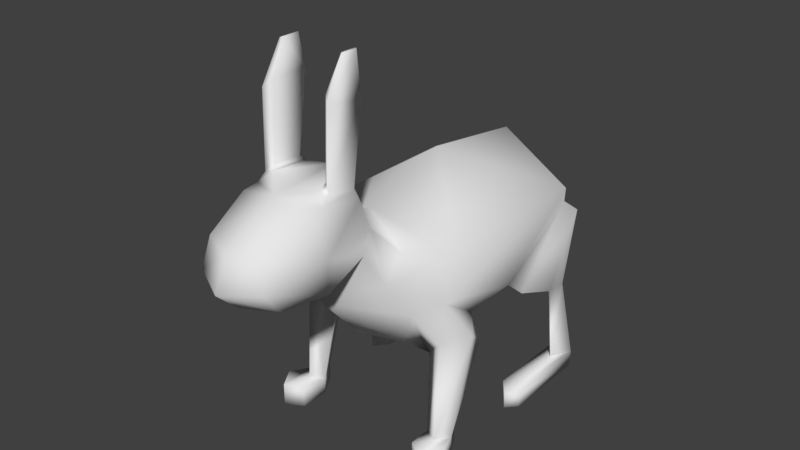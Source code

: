 # Source: Rabbit.blend  (saved by Blender 2.77.0; exported with 4.5.12 LTS)
import bpy
from mathutils import Matrix  # noqa: F401  (used for matrix-valued properties, if any)

bpy.ops.wm.read_factory_settings(use_empty=True)
scene = bpy.context.scene
scene.name = 'Scene'

# ---- collections
col_collection_1 = bpy.data.collections.new('Collection 1'); scene.collection.children.link(col_collection_1)

# ---- images (referenced by path relative to the original .blend; pixels are not part of the script)
import os
ASSET_DIR = os.environ.get("B2B_ASSET_DIR", "")  # directory of the original .blend (textures are referenced by path, not embedded)
HERE = os.path.dirname(os.path.abspath(__file__))  # packed textures are extracted next to this script under _unpacked/

def load_image(name, relpath, width, height, colorspace="sRGB"):
    """Load a texture the original file referenced (path relative to the .blend, or extracted next to this script)."""
    p = next((c for c in (os.path.join(HERE, relpath), os.path.join(ASSET_DIR, relpath)) if relpath and os.path.exists(c)), "")
    if p:
        img = bpy.data.images.load(p, check_existing=True)
        img.name = name
    else:  # same state as the original file: an image datablock whose file is absent (Cycles renders it pink)
        img = bpy.data.images.new(name, width, height)
        img.source = "FILE"
        img.filepath = "//" + (relpath or name)
    img.colorspace_settings.name = colorspace
    return img
img_rabbittex = load_image('rabbitTex', 'textures/rabbitTex.png', 1024, 1024, 'sRGB')

# ---- materials (node trees are filled in below, after node groups)
mat_material_001 = bpy.data.materials.new('Material.001')
mat_material_001.alpha_threshold = 0.0
mat_material_001.roughness = 0.5

# ---- material node trees
mat_material_001.use_nodes = True; mat_material_001.node_tree.nodes.clear()
_N = mat_material_001.node_tree.nodes; _L = mat_material_001.node_tree.links
n0 = _N.new('ShaderNodeOutputMaterial'); n0.name = 'Material Output'; n0.location = (300, 300)
n1 = _N.new('ShaderNodeBsdfDiffuse'); n1.name = 'Diffuse BSDF'; n1.location = (10, 300)
n2 = _N.new('ShaderNodeTexImage'); n2.name = 'Image Texture'; n2.location = (0, 0)
n2.width = 140
n2.image = img_rabbittex
_L.new(n1.outputs[0], n0.inputs[0])
n0.is_active_output = True

# ---- world
world_world = bpy.data.worlds.new('World'); scene.world = world_world
world_world.color = (0.05088, 0.05088, 0.05088)
world_world.use_sun_shadow = False
world_world.sun_shadow_jitter_overblur = 0.0
world_world.cycles.sampling_method = 'MANUAL'

# ---- meshes
me_sphere = bpy.data.meshes.new('Sphere')
me_sphere.from_pydata([(-1.121e-17, 0.3258, -0.2249), (1.137e-17, 0.4601, 0.3066), (-1.779e-18, 0.5971, 0.01831), (7.311e-21, 1.286, 0.1276), (0.1884, 0.4427, 0.9246), (0.2018, 0.507, 0.0002779), (0.1835, 0.469, -0.1409), (0.2248, 0.08781, 0.2321), (0.2692, 0.1318, 0.01224), (0.2248, 0.1758, -0.2076), (0.1834, -0.1694, 0.1145), (0.205, -0.2143, -0.05244), (0.1834, -0.1086, -0.1893), (5.389e-18, -0.2447, 0.09945), (-1.829e-18, -0.3208, -0.07376), (-8.108e-18, -0.1839, -0.2043), (1.202e-17, 0.06959, 0.2828), (-4.357e-18, 0.7233, -0.02836), (0.3152, 0.6022, -0.1274), (0.2564, 0.5511, -0.3172), (-2.029e-17, 0.3586, -0.4302), (0.4697, 0.8402, -0.1885), (0.4879, 1.055, -0.787), (-3.464e-17, 0.6288, -0.7328), (-6.723e-18, 1.935, 0.03743), (-2.599e-17, 2.259, -0.3726), (0.4697, 1.862, -0.1885), (0.5183, 1.391, -0.6429), (-4.121e-17, 2.013, -0.7466), (0.4496, 1.023, -0.6134), (0.4583, 0.7729, -0.4385), (0.3619, 0.6257, -0.4826), (0.2635, 0.6836, -0.7089), (0.5644, 0.8764, -0.6467), (0.4607, 0.733, -0.6575), (0.3356, 0.811, -0.8112), (0.4631, 0.876, -1.26), (0.517, 0.7777, -1.26), (0.4598, 0.699, -1.26), (0.3784, 0.7418, -1.26), (0.4631, 0.876, -1.358), (0.517, 0.7777, -1.358), (0.4598, 0.699, -1.358), (0.3784, 0.7418, -1.358), (0.4973, 0.5277, -1.24), (0.3994, 0.5883, -1.24), (0.5661, 0.6392, -1.24), (0.4973, 0.5277, -1.378), (0.3994, 0.5883, -1.378), (0.5661, 0.6392, -1.378), (0.4496, 1.356, -0.599), (0.146, 1.962, -0.6916), (0.1708, 2.106, -0.4504), (0.4655, 1.861, -0.2714), (0.2147, 1.996, -0.7356), (0.2395, 2.14, -0.4943), (0.5341, 1.895, -0.3153), (0.5252, 1.668, -0.7507), (0.3924, 1.819, -0.7507), (0.3895, 1.88, -0.7507), (0.5351, 1.79, -0.7507), (0.4924, 1.784, -1.269), (0.4228, 1.935, -1.269), (0.4184, 1.995, -1.269), (0.5617, 1.906, -1.269), (0.4927, 1.817, -1.369), (0.4273, 1.929, -1.369), (0.4232, 1.985, -1.369), (0.5565, 1.902, -1.369), (0.5005, 1.301, -1.269), (0.4228, 1.396, -1.269), (0.5617, 1.368, -1.269), (0.4996, 1.302, -1.369), (0.4273, 1.39, -1.369), (0.5565, 1.364, -1.369), (0.2085, 0.4242, 0.1901), (0.1422, 0.4248, 0.2995), (0.1572, 0.2165, 0.3031), (0.2147, 0.1731, 0.2491), (0.1782, 0.4487, 0.928), (0.18, 0.3518, 0.9274), (0.1899, 0.3405, 0.9241), (0.2026, 0.2252, 0.714), (0.1659, 0.2586, 0.7524), (0.1568, 0.4659, 0.7537), (0.1964, 0.4589, 0.6876), (0.1621, 0.2454, 0.3307), (0.1987, 0.3961, 0.2509), (0.2031, 0.2142, 0.2926), (0.1514, 0.3968, 0.3282)], [], [(5, 6, 19, 18), (5, 75, 78, 7, 8), (6, 0, 20, 19), (1, 16, 77, 76), (6, 5, 8, 9), (4, 79, 80, 81), (0, 6, 9), (78, 77, 16, 7), (9, 8, 11, 12), (7, 16, 10), (0, 9, 12), (8, 7, 10, 11), (11, 10, 13, 14), (12, 11, 14, 15), (10, 16, 13), (0, 12, 15), (17, 18, 21, 3), (18, 19, 31, 30, 21), (2, 5, 18, 17), (3, 21, 26, 24), (33, 34, 38, 37), (55, 56, 60, 59), (28, 25, 52, 51), (29, 32, 23, 28, 51, 50), (19, 20, 23, 32, 31), (31, 32, 35, 34), (25, 24, 26, 53, 52), (29, 30, 33, 22), (30, 31, 34, 33), (32, 29, 22, 35), (36, 37, 41, 40), (34, 35, 39, 38), (35, 22, 36, 39), (22, 33, 37, 36), (40, 41, 42, 43), (42, 41, 49, 47), (39, 36, 40, 43), (38, 39, 45, 44), (44, 45, 48, 47), (46, 44, 47, 49), (39, 43, 48, 45), (41, 37, 46, 49), (37, 38, 44, 46), (43, 42, 47, 48), (52, 53, 56, 55), (21, 30, 29, 50, 53, 26), (50, 51, 54, 27), (51, 52, 55, 54), (53, 50, 27, 56), (57, 58, 62, 61), (56, 27, 57, 60), (54, 55, 59, 58), (27, 54, 58, 57), (63, 64, 68, 67), (59, 60, 64, 63), (60, 57, 61, 64), (58, 59, 63, 62), (65, 66, 67, 68), (64, 61, 69, 71), (62, 63, 67, 66), (65, 68, 74, 72), (71, 69, 72, 74), (69, 70, 73, 72), (68, 64, 71, 74), (66, 65, 72, 73), (62, 66, 73, 70), (61, 62, 70, 69), (83, 82, 81, 80), (2, 1, 76, 75, 5), (85, 84, 79, 4), (84, 83, 80, 79), (82, 85, 4, 81), (88, 87, 85, 82), (89, 86, 83, 84), (87, 89, 84, 85), (86, 88, 82, 83), (77, 78, 88, 86), (75, 76, 89, 87), (76, 77, 86, 89), (78, 75, 87, 88)])
me_sphere.polygons.foreach_set('use_smooth', [True] * 80)
_uv = me_sphere.uv_layers.new(name='UVMap')
_uv.uv.foreach_set('vector', [0.1078, 0.6285, 0.09672, 0.5732, 0.1438, 0.5172, 0.1648, 0.5845, 0.1915, 0.05284, 0.2334, 0.1015, 0.2367, 0.1725, 0.228, 0.1982, 0.167, 0.1661, 0.09672, 0.5732, 0.01974, 0.525, 0.04532, 0.4525, 0.1438, 0.5172, 0.3033, 0.08835, 0.3032, 0.2104, 0.2603, 0.1621, 0.2645, 0.1112, 0.1422, 0.05348, 0.1915, 0.05284, 0.167, 0.1661, 0.1141, 0.1405, 0.5002, 0.2587, 0.5013, 0.2645, 0.4815, 0.2434, 0.4822, 0.24, 0.05657, 0.08331, 0.1422, 0.05348, 0.1141, 0.1405, 0.2367, 0.1725, 0.2603, 0.1621, 0.3032, 0.2104, 0.228, 0.1982, 0.1141, 0.1405, 0.167, 0.1661, 0.1202, 0.241, 0.09629, 0.2069, 0.228, 0.1982, 0.263, 0.2703, 0.162, 0.2501, 0.05657, 0.08331, 0.1141, 0.1405, 0.09629, 0.2069, 0.167, 0.1661, 0.228, 0.1982, 0.162, 0.2501, 0.1202, 0.241, 0.1202, 0.241, 0.162, 0.2501, 0.1476, 0.3097, 0.08281, 0.2956, 0.09629, 0.2069, 0.1202, 0.241, 0.08281, 0.2956, 0.04651, 0.2402, 0.162, 0.2501, 0.263, 0.2703, 0.1476, 0.3097, 0.05657, 0.08331, 0.09629, 0.2069, 0.04651, 0.2402, 0.1837, 0.7141, 0.1648, 0.5845, 0.2547, 0.5574, 0.4113, 0.7323, 0.1648, 0.5845, 0.1438, 0.5172, 0.1938, 0.4796, 0.2328, 0.4956, 0.2547, 0.5574, 0.1321, 0.7103, 0.1078, 0.6285, 0.1648, 0.5845, 0.1837, 0.7141, 0.4113, 0.7323, 0.2547, 0.5574, 0.4943, 0.5078, 0.6128, 0.6001, 0.7935, 0.1514, 0.7553, 0.1935, 0.6404, 0.05574, 0.6525, 0.03792, 0.7217, 0.4275, 0.9079, 0.593, 0.679, 0.7401, 0.6429, 0.6541, 0.5394, 0.3071, 0.6487, 0.4136, 0.5681, 0.4134, 0.5147, 0.353, 0.2857, 0.4488, 0.1995, 0.4246, 0.1514, 0.3488, 0.5394, 0.3071, 0.5147, 0.353, 0.3642, 0.4369, 0.1438, 0.5172, 0.04532, 0.4525, 0.1514, 0.3488, 0.1995, 0.4246, 0.1938, 0.4796, 0.7853, 0.2603, 0.713, 0.2421, 0.6766, 0.1901, 0.7553, 0.1935, 0.6487, 0.4136, 0.6128, 0.6001, 0.4943, 0.5078, 0.4884, 0.488, 0.5681, 0.4134, 0.8488, 0.1288, 0.8231, 0.222, 0.7935, 0.1514, 0.8144, 0.07626, 0.8231, 0.222, 0.7853, 0.2603, 0.7553, 0.1935, 0.7935, 0.1514, 0.713, 0.2421, 0.5771, 0.2526, 0.5665, 0.2029, 0.6766, 0.1901, 0.6548, 0.00185, 0.6525, 0.03792, 0.635, 0.03834, 0.6094, 0.006897, 0.7553, 0.1935, 0.6766, 0.1901, 0.6263, 0.06064, 0.6404, 0.05574, 0.6766, 0.1901, 0.5665, 0.2029, 0.5752, 0.04025, 0.6263, 0.06064, 0.8144, 0.07626, 0.7935, 0.1514, 0.6525, 0.03792, 0.6548, 0.00185, 0.6094, 0.006897, 0.635, 0.03834, 0.6324, 0.04604, 0.6266, 0.0481, 0.6324, 0.04604, 0.635, 0.03834, 0.6344, 0.04708, 0.634, 0.04773, 0.6263, 0.06064, 0.5752, 0.04025, 0.6094, 0.006897, 0.6266, 0.0481, 0.6404, 0.05574, 0.6263, 0.06064, 0.634, 0.04865, 0.6344, 0.04806, 0.6344, 0.04806, 0.634, 0.04865, 0.6335, 0.04791, 0.634, 0.04773, 0.6351, 0.04777, 0.6344, 0.04806, 0.634, 0.04773, 0.6344, 0.04708, 0.6263, 0.06064, 0.6266, 0.0481, 0.6335, 0.04791, 0.634, 0.04865, 0.635, 0.03834, 0.6525, 0.03792, 0.6351, 0.04777, 0.6344, 0.04708, 0.6525, 0.03792, 0.6404, 0.05574, 0.6344, 0.04806, 0.6351, 0.04777, 0.6266, 0.0481, 0.6324, 0.04604, 0.634, 0.04773, 0.6335, 0.04791, 0.7575, 0.381, 0.9606, 0.5752, 0.9079, 0.593, 0.7217, 0.4275, 0.2547, 0.5574, 0.2328, 0.4956, 0.2857, 0.4488, 0.3642, 0.4369, 0.4884, 0.488, 0.4943, 0.5078, 0.8465, 0.9299, 0.5392, 0.9765, 0.5447, 0.9445, 0.8181, 0.9029, 0.5392, 0.9765, 0.4299, 0.9262, 0.4509, 0.8949, 0.5447, 0.9445, 0.9606, 0.5752, 0.8465, 0.9299, 0.8181, 0.9029, 0.9079, 0.593, 0.6906, 0.818, 0.6328, 0.8859, 0.4346, 0.8201, 0.4487, 0.8014, 0.9079, 0.593, 0.8181, 0.9029, 0.6906, 0.818, 0.679, 0.7401, 0.5447, 0.9445, 0.4509, 0.8949, 0.6107, 0.8931, 0.6328, 0.8859, 0.8181, 0.9029, 0.5447, 0.9445, 0.6328, 0.8859, 0.6906, 0.818, 0.4215, 0.7403, 0.4481, 0.7815, 0.4374, 0.7917, 0.4117, 0.7854, 0.6429, 0.6541, 0.679, 0.7401, 0.4481, 0.7815, 0.4215, 0.7403, 0.679, 0.7401, 0.6906, 0.818, 0.4487, 0.8014, 0.4481, 0.7815, 0.6328, 0.8859, 0.6107, 0.8931, 0.4179, 0.831, 0.4346, 0.8201, 0.4275, 0.8017, 0.427, 0.7974, 0.4117, 0.7854, 0.4374, 0.7917, 0.4481, 0.7815, 0.4487, 0.8014, 0.3803, 0.8327, 0.3825, 0.8331, 0.4346, 0.8201, 0.4179, 0.831, 0.4117, 0.7854, 0.427, 0.7974, 0.2082, 0.8718, 0.2342, 0.8657, 0.08414, 0.8725, 0.09377, 0.8825, 0.3825, 0.8331, 0.3803, 0.8327, 0.3794, 0.8384, 0.3723, 0.8366, 0.3803, 0.8327, 0.3948, 0.826, 0.393, 0.8316, 0.3794, 0.8384, 0.4374, 0.7917, 0.4481, 0.7815, 0.3825, 0.8331, 0.3723, 0.8366, 0.2116, 0.8644, 0.2082, 0.8718, 0.09377, 0.8825, 0.1225, 0.8853, 0.2011, 0.9085, 0.2116, 0.8644, 0.1225, 0.8853, 0.131, 0.8781, 0.4487, 0.8014, 0.4346, 0.8201, 0.3948, 0.826, 0.3803, 0.8327, 0.4576, 0.2129, 0.4615, 0.1995, 0.4822, 0.24, 0.4815, 0.2434, 0.2441, 0.006177, 0.3033, 0.08835, 0.2645, 0.1112, 0.2334, 0.1015, 0.1915, 0.05284, 0.5185, 0.1939, 0.5284, 0.2145, 0.5013, 0.2645, 0.5002, 0.2587, 0.429, 0.2801, 0.4576, 0.2129, 0.4815, 0.2434, 0.5013, 0.2645, 0.4615, 0.1995, 0.5185, 0.1939, 0.5002, 0.2587, 0.4822, 0.24, 0.4047, 0.05826, 0.5046, 0.04587, 0.5185, 0.1939, 0.4615, 0.1995, 0.3502, 0.1334, 0.3916, 0.08568, 0.4576, 0.2129, 0.429, 0.2801, 0.5046, 0.04587, 0.525, 0.08252, 0.5284, 0.2145, 0.5185, 0.1939, 0.3916, 0.08568, 0.4047, 0.05826, 0.4615, 0.1995, 0.4576, 0.2129, 0.3884, 0.07027, 0.3928, 0.0345, 0.4047, 0.05826, 0.3916, 0.08568, 0.5139, 0.01559, 0.5339, 0.06952, 0.525, 0.08252, 0.5046, 0.04587, 0.3336, 0.1347, 0.3884, 0.07027, 0.3916, 0.08568, 0.3502, 0.1334, 0.3928, 0.0345, 0.5139, 0.01559, 0.5046, 0.04587, 0.4047, 0.05826])
me_sphere.materials.append(mat_material_001)
me_sphere.use_remesh_preserve_volume = False
me_sphere.use_remesh_preserve_attributes = False
me_sphere.use_mirror_vertex_groups = False
me_sphere.use_paint_bone_selection = False
me_sphere.use_paint_mask = True
me_sphere.update()
arm_armature = bpy.data.armatures.new('Armature')  # bones are not reproduced

# ---- objects
ob_armature = bpy.data.objects.new('Armature', arm_armature)
ob_sphere = bpy.data.objects.new('Sphere', me_sphere)

# ---- transforms, parenting, visibility, modifiers, constraints
ob_armature.location = (0.0, 1.148, 0.9946)
ob_armature.rotation_euler = (1.571, -0.0, 0.0)
ob_armature.scale = (1.083, 1.083, 1.083)
ob_armature.show_in_front = True
ob_armature.lineart.crease_threshold = 0.0
ob_sphere.parent = ob_armature
ob_sphere.matrix_parent_inverse = Matrix(((0.923, 0.0, 0.0, 0.0), (0.0, 5.96e-08, 0.923, -0.918), (0.0, -0.923, 6.969e-08, 1.06), (0.0, 0.0, 0.0, 1.0)))
ob_sphere.location = (8.196e-17, -0.694, 1.348)
ob_sphere.lineart.crease_threshold = 0.0
_vg = ob_sphere.vertex_groups.new(name='Spine')
for _i, _w in zip([3, 17, 18, 19, 20, 21, 23, 24, 25, 26, 28, 29, 30, 31, 32, 50, 51, 52, 53], [1.0, 0.9864, 1.0, 0.9906, 1.0, 1.0, 1.0, 0.9896, 1.0, 1.0, 1.0, 1.0, 1.0, 1.0, 1.0, 1.0, 1.0, 1.0, 1.0]): _vg.add([_i], _w, 'REPLACE')
_vg = ob_sphere.vertex_groups.new(name='Neck')
for _i, _w in zip([0, 2, 5, 6, 17, 18, 19, 20], [1.0, 1.0, 1.0, 1.0, 1.0, 1.0, 1.0, 1.0]): _vg.add([_i], _w, 'REPLACE')
_vg = ob_sphere.vertex_groups.new(name='Head')
for _i, _w in zip([0, 1, 2, 5, 6, 7, 8, 9, 10, 11, 12, 13, 14, 15, 16, 75, 76, 77, 78, 86, 87, 88, 89], [1.0, 1.0, 1.0, 1.0, 1.0, 1.0, 1.0, 1.0, 1.0, 1.0, 1.0, 1.0, 1.0, 1.0, 1.0, 1.0, 1.0, 1.0, 1.0, 1.0, 1.0, 1.0, 1.0]): _vg.add([_i], _w, 'REPLACE')
_vg = ob_sphere.vertex_groups.new(name='Ear.L')
for _i, _w in zip([4, 79, 80, 81, 82, 83, 84, 85, 86, 87, 88, 89], [0.9929, 0.9728, 1.0, 1.0, 1.0, 1.0, 1.0, 1.0, 1.0, 1.0, 1.0, 1.0]): _vg.add([_i], _w, 'REPLACE')
_vg = ob_sphere.vertex_groups.new(name='Ear.R')
_vg = ob_sphere.vertex_groups.new(name='Frontcalf.L')
for _i, _w in zip([22, 29, 30, 31, 32, 33, 34, 35], [0.9999, 1.0, 0.9999, 0.9986, 1.0, 1.0, 1.0, 1.0]): _vg.add([_i], _w, 'REPLACE')
_vg = ob_sphere.vertex_groups.new(name='frontLeg.L')
_vg.add([22, 33, 34, 35, 36, 37, 38, 39], 1.0, 'REPLACE')
_vg = ob_sphere.vertex_groups.new(name='frontFeet.L')
for _i, _w in zip([36, 37, 38, 39, 40, 41, 42, 43, 44, 45, 46, 47, 48, 49], [0.9974, 1.0, 1.0, 1.0, 1.0, 1.0, 1.0, 1.0, 1.0, 1.0, 1.0, 1.0, 1.0, 1.0]): _vg.add([_i], _w, 'REPLACE')
_vg = ob_sphere.vertex_groups.new(name='rearCalf.L')
for _i, _w in zip([27, 50, 51, 52, 53, 54, 55, 56, 57, 58, 59, 60], [1.0, 1.0, 0.9976, 0.9999, 0.9942, 1.0, 1.0, 1.0, 1.0, 1.0, 1.0, 0.9995]): _vg.add([_i], _w, 'REPLACE')
_vg = ob_sphere.vertex_groups.new(name='rearLeg.L')
for _i, _w in zip([57, 58, 59, 60, 61, 62, 63, 64], [0.9794, 0.9999, 1.0, 0.9742, 1.0, 1.0, 1.0, 1.0]): _vg.add([_i], _w, 'REPLACE')
_vg = ob_sphere.vertex_groups.new(name='rearFoot.L')
for _i, _w in zip([61, 62, 63, 64, 65, 66, 67, 68, 69, 70, 71, 72, 73, 74], [1.0, 1.0, 1.0, 1.0, 1.0, 1.0, 1.0, 1.0, 1.0, 1.0, 1.0, 1.0, 0.9999, 1.0]): _vg.add([_i], _w, 'REPLACE')
_vg = ob_sphere.vertex_groups.new(name='Frontcalf.R')
_vg = ob_sphere.vertex_groups.new(name='frontLeg.R')
_vg = ob_sphere.vertex_groups.new(name='frontFeet.R')
_vg = ob_sphere.vertex_groups.new(name='rearCalf.R')
_vg = ob_sphere.vertex_groups.new(name='rearLeg.R')
_vg = ob_sphere.vertex_groups.new(name='rearFoot.R')
_m = ob_sphere.modifiers.new('Mirror', 'MIRROR')
_m.use_clip = True
_m = ob_sphere.modifiers.new('Armature', 'ARMATURE')
_m.object = ob_armature

# ---- collection membership
col_collection_1.objects.link(ob_armature)
col_collection_1.objects.link(ob_sphere)

# ---- scene / render settings (as saved in the file)
scene.frame_start = 1; scene.frame_end = 250; scene.frame_set(1)
scene.render.engine = 'CYCLES'
scene.render.resolution_percentage = 50
scene.render.dither_intensity = 0.0
scene.cycles.use_denoising = False
scene.cycles.samples = 128
scene.cycles.sampling_pattern = 'TABULATED_SOBOL'
scene.cycles.light_sampling_threshold = 0.0
scene.cycles.use_adaptive_sampling = False
scene.cycles.use_light_tree = False
scene.cycles.blur_glossy = 0.0
scene.cycles.sample_clamp_indirect = 0.0
scene.view_settings.view_transform = 'Standard'
bpy.context.view_layer.update()

# ---- added for rendering (the .blend has no active camera and no usable light): camera, sun
cam_auto = bpy.data.cameras.new('AutoCamera')
cam_auto.lens = 50.0
cam_auto.sensor_width = 36.0
cam_auto.clip_end = 1000.0
ob_auto_camera = bpy.data.objects.new('AutoCamera', cam_auto)
scene.collection.objects.link(ob_auto_camera)
ob_auto_camera.location = (3.36891, -3.7674, 3.81785)
ob_auto_camera.rotation_euler = (1.09748, -7.21219e-08, 0.694738)
scene.camera = ob_auto_camera
light_auto_sun = bpy.data.lights.new('AutoSun', 'SUN')
light_auto_sun.energy = 3.0
light_auto_sun.angle = 0.0523599
ob_auto_sun = bpy.data.objects.new('AutoSun', light_auto_sun)
scene.collection.objects.link(ob_auto_sun)
ob_auto_sun.rotation_euler = (0.872665, 0.174533, 0.523599)
bpy.context.view_layer.update()
